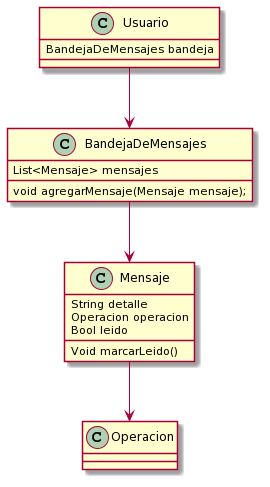

The diagram above was rendered by PlantUML. Its source (embedded in the PNG):
@startuml
class BandejaDeMensajes{
List<Mensaje> mensajes
void agregarMensaje(Mensaje mensaje);
}

class Mensaje{
String detalle
Operacion operacion
Bool leido
Void marcarLeido()
}

Class Operacion{

}

Class Usuario{
BandejaDeMensajes bandeja
}

Usuario --> BandejaDeMensajes
BandejaDeMensajes --> Mensaje
Mensaje --> Operacion
@enduml